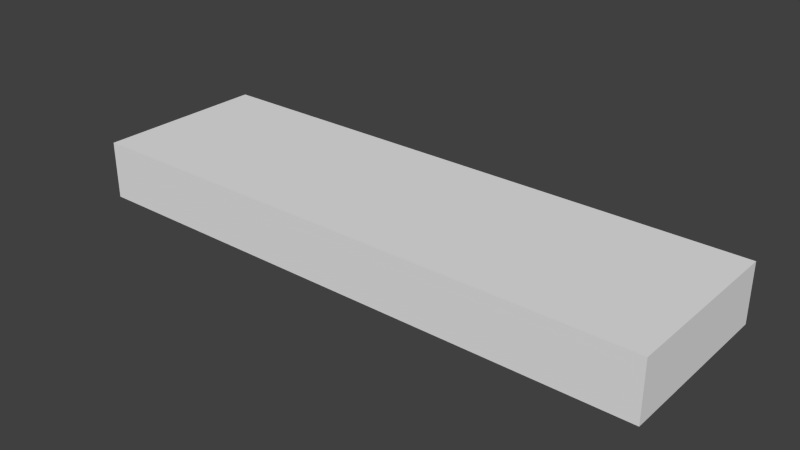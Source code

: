 # Source: platform.blend  (saved by Blender 2.64.0; exported with 4.5.12 LTS)
import bpy
from mathutils import Matrix  # noqa: F401  (used for matrix-valued properties, if any)

bpy.ops.wm.read_factory_settings(use_empty=True)
scene = bpy.context.scene
scene.name = 'Scene'

# ---- collections
col_collection_1 = bpy.data.collections.new('Collection 1'); scene.collection.children.link(col_collection_1)

# ---- materials (node trees are filled in below, after node groups)
mat_material = bpy.data.materials.new('Material')
mat_material.alpha_threshold = 0.0
mat_material.use_transparent_shadow = False
mat_material.roughness = 0.5
mat_material.line_color = (0.0, 0.0, 0.0, 1.0)

# ---- material node trees

# ---- world
world_world = bpy.data.worlds.new('World'); scene.world = world_world
world_world.color = (0.05088, 0.05088, 0.05088)
world_world.use_sun_shadow = False
world_world.sun_shadow_jitter_overblur = 0.0
world_world.cycles.sampling_method = 'MANUAL'
world_world.cycles.sample_map_resolution = 256

# ---- meshes
me_cube = bpy.data.meshes.new('Cube')
me_cube.from_pydata([(1.0, 1.0, -1.0), (1.0, -1.0, -1.0), (-1.0, -1.0, -1.0), (-1.0, 1.0, -1.0), (1.0, 1.0, 1.0), (1.0, -1.0, 1.0), (-1.0, -1.0, 1.0), (-1.0, 1.0, 1.0), (1.0, 1.0, 0.7472), (1.0, -1.0, 0.7472), (-1.0, -1.0, 0.7472), (-1.0, 1.0, 0.7472), (-1.0, 1.0, -0.7795), (-1.0, -1.0, -0.7795), (1.0, -1.0, -0.7795), (1.0, 1.0, -0.7795), (1.0, -0.9006, -1.0), (-1.0, -0.9006, -1.0), (1.0, -0.9006, 1.0), (-1.0, -0.9006, 1.0), (1.0, -0.9006, 0.7472), (-1.0, -0.9006, 0.7472), (-1.0, -0.9006, -0.7795), (1.0, -0.9006, -0.7795), (-1.0, 0.9005, -0.7795), (-1.0, 0.9005, 0.7472), (-1.0, 0.9005, 1.0), (-1.0, 0.9005, -1.0), (1.0, 0.9005, -0.7795), (1.0, 0.9005, 0.7472), (1.0, 0.9005, 1.0), (1.0, 0.9005, -1.0), (0.9725, 1.0, 0.7472), (0.9725, 1.0, -0.7795), (0.9725, 0.9005, 1.0), (0.9725, 1.0, -1.0), (-0.9735, -1.0, 0.7472), (-0.9735, 1.0, 0.7472), (-0.9735, 1.0, -0.7795), (-0.9735, -1.0, -0.7795), (-0.9735, -0.9006, -1.0), (-0.9735, -0.9006, 1.0), (-0.9735, 0.9005, 1.0), (-0.9735, 0.9005, -1.0), (-0.9735, 1.0, -1.0), (-0.9735, -1.0, -1.0), (-0.9735, 1.0, 1.0), (-0.9735, -1.0, 1.0), (0.9725, -1.0, 1.0), (0.9725, -1.0, -1.0), (0.9725, 1.0, 1.0), (0.9725, -0.9006, 1.0), (0.9725, -0.9006, -1.0), (0.9725, 0.9005, -1.0), (0.9725, -1.0, 0.7472), (0.9725, -1.0, -0.7795)], [], [(43, 27, 3), (26, 42, 7), (20, 14, 23), (45, 49, 55), (27, 17, 22), (12, 44, 3), (23, 14, 1), (39, 45, 55), (24, 27, 22), (38, 44, 12), (45, 39, 2), (16, 23, 1), (27, 24, 3), (27, 43, 40), (42, 26, 19), (16, 28, 23), (24, 12, 3), (28, 29, 20), (25, 12, 24), (16, 31, 28), (12, 25, 11), (25, 24, 22), (26, 11, 25), (21, 25, 22), (50, 32, 46), (42, 19, 41), (28, 8, 29), (17, 27, 40), (29, 8, 4), (33, 32, 15), (53, 52, 43), (30, 29, 4), (40, 45, 2), (11, 26, 7), (41, 19, 6), (39, 13, 2), (15, 32, 8), (41, 6, 47), (36, 13, 39), (2, 17, 40), (54, 36, 39), (52, 40, 43), (13, 36, 10), (47, 10, 36), (52, 31, 16), (18, 34, 51), (10, 47, 6), (18, 51, 5), (1, 49, 52), (51, 48, 5), (52, 16, 1), (54, 39, 55), (51, 42, 41), (51, 34, 42), (28, 20, 23), (32, 33, 38), (32, 38, 37), (46, 32, 37), (37, 38, 11), (11, 38, 12), (33, 44, 38), (33, 35, 44), (8, 50, 4), (32, 50, 8), (33, 15, 0), (35, 33, 0), (46, 37, 7), (37, 11, 7), (28, 15, 8), (15, 28, 31), (15, 31, 0), (14, 20, 9), (9, 20, 5), (20, 18, 5), (20, 30, 18), (29, 30, 20), (55, 49, 1), (14, 55, 1), (14, 54, 55), (54, 14, 9), (54, 9, 5), (48, 54, 5), (54, 48, 36), (36, 48, 47), (22, 17, 2), (13, 22, 2), (13, 21, 22), (21, 13, 10), (21, 10, 6), (19, 21, 6), (19, 25, 21), (25, 19, 26), (44, 43, 3), (44, 53, 43), (35, 53, 44), (49, 45, 40), (49, 40, 52), (31, 52, 53), (31, 53, 0), (53, 35, 0), (42, 46, 7), (42, 50, 46), (50, 42, 34), (47, 51, 41), (48, 51, 47), (30, 34, 18), (34, 30, 4), (4, 50, 34)])
_uv = me_cube.uv_layers.new(name='UVMap')
_uv.uv.foreach_set('vector', [0.5579, 0.5402, 0.558, 0.5337, 0.5791, 0.5341, 0.5524, 0.2882, 0.5522, 0.2823, 0.5718, 0.2872, 0.3243, 0.2095, 0.3074, 0.04623, 0.3269, 0.04531, 0.6021, 0.02612, 0.8465, 0.06351, 0.8427, 0.1039, 0.558, 0.5337, 0.3117, 0.5339, 0.3109, 0.4954, 0.59, 0.8987, 0.5924, 0.9391, 0.5865, 0.9385, 0.3269, 0.04531, 0.3074, 0.04623, 0.3057, 0.005639, 0.5993, 0.06541, 0.6021, 0.02612, 0.8427, 0.1039, 0.5567, 0.4949, 0.558, 0.5337, 0.3109, 0.4954, 0.5959, 0.8988, 0.5924, 0.9391, 0.59, 0.8987, 0.6021, 0.02612, 0.5993, 0.06541, 0.5963, 0.02525, 0.3267, 0.006703, 0.3269, 0.04531, 0.3057, 0.005639, 0.558, 0.5337, 0.5567, 0.4949, 0.5791, 0.5341, 0.558, 0.5337, 0.5579, 0.5402, 0.312, 0.5402, 0.5522, 0.2823, 0.5524, 0.2882, 0.3017, 0.288, 0.3267, 0.006703, 0.5732, 0.05064, 0.3269, 0.04531, 0.5567, 0.4949, 0.5763, 0.4935, 0.5791, 0.5341, 0.8684, 0.5402, 0.8684, 0.7792, 0.5865, 0.7792, 0.5549, 0.3306, 0.5763, 0.4935, 0.5567, 0.4949, 0.3267, 0.006703, 0.5716, 0.01131, 0.5732, 0.05064, 0.5763, 0.4935, 0.5549, 0.3306, 0.5739, 0.3305, 0.2819, 0.5865, 0.2819, 0.8255, 1.227e-07, 0.8255, 0.5524, 0.2882, 0.5739, 0.3305, 0.5549, 0.3306, 0.0, 0.5865, 0.2819, 0.5865, 1.227e-07, 0.8255, 0.8413, 0.8407, 0.8392, 0.882, 0.5963, 0.8052, 0.5522, 0.2823, 0.3017, 0.288, 0.3019, 0.2819, 0.5732, 0.05064, 0.5912, 0.2151, 0.5723, 0.2161, 0.3117, 0.5339, 0.558, 0.5337, 0.312, 0.5402, 0.5723, 0.2161, 0.5912, 0.2151, 0.5929, 0.2592, 0.8416, 0.9357, 0.8392, 0.882, 0.8473, 0.9356, 0.2819, 0.5865, 6.134e-08, 0.5865, 0.2819, 0.2819, 0.5731, 0.2582, 0.5723, 0.2161, 0.5929, 0.2592, 0.6067, 0.0, 0.6021, 0.02612, 0.5963, 0.02525, 0.5739, 0.3305, 0.5524, 0.2882, 0.5718, 0.2872, 0.3019, 0.2819, 0.3017, 0.288, 0.2819, 0.2875, 0.5993, 0.06541, 0.5935, 0.06561, 0.5963, 0.02525, 0.8473, 0.9356, 0.8392, 0.882, 0.8452, 0.8819, 0.5953, 0.1865, 0.5929, 0.1591, 0.5989, 0.1596, 0.6014, 0.1187, 0.5935, 0.06561, 0.5993, 0.06541, 0.2911, 0.5352, 0.3117, 0.5339, 0.312, 0.5402, 0.8837, 0.5402, 0.5791, 0.5402, 0.5791, 0.3012, 6.134e-08, 0.5865, 0.0, 0.2819, 0.2819, 0.2819, 0.5935, 0.06561, 0.6014, 0.1187, 0.5954, 0.1187, 0.5989, 0.1596, 0.5954, 0.1187, 0.6014, 0.1187, 0.3271, 0.0, 0.5716, 0.01131, 0.3267, 0.006703, 0.3244, 0.2523, 0.5728, 0.2645, 0.3245, 0.2585, 0.5954, 0.1187, 0.5989, 0.1596, 0.5929, 0.1591, 0.3244, 0.2523, 0.3245, 0.2585, 0.3046, 0.2531, 0.8525, 0.06413, 0.8465, 0.06351, 0.8502, 0.03716, 0.8383, 0.2235, 0.843, 0.198, 0.8488, 0.199, 0.3271, 0.0, 0.3267, 0.006703, 0.3057, 0.005639, 0.8837, 0.5402, 0.5791, 0.3012, 0.8837, 0.3012, 0.3046, 0.0, 1.227e-07, 0.2819, 0.0, 1.84e-07, 0.3046, 0.0, 0.3046, 0.2819, 1.227e-07, 0.2819, 0.8684, 0.5402, 0.5865, 0.7792, 0.5865, 0.5402, 0.5865, 0.5402, 0.5865, 0.7792, 0.2819, 0.7792, 0.5865, 0.5402, 0.2819, 0.7792, 0.2819, 0.5402, 0.5963, 0.8052, 0.8392, 0.882, 0.5937, 0.8446, 0.5937, 0.8446, 0.5959, 0.8988, 0.5879, 0.8448, 0.5879, 0.8448, 0.5959, 0.8988, 0.59, 0.8987, 0.8416, 0.9357, 0.5924, 0.9391, 0.5959, 0.8988, 0.8416, 0.9357, 0.838, 0.9745, 0.5924, 0.9391, 0.8452, 0.8819, 0.8413, 0.8407, 0.8473, 0.8412, 0.8392, 0.882, 0.8413, 0.8407, 0.8452, 0.8819, 0.8416, 0.9357, 0.8473, 0.9356, 0.8439, 0.9754, 0.838, 0.9745, 0.8416, 0.9357, 0.8439, 0.9754, 0.5963, 0.8052, 0.5937, 0.8446, 0.5904, 0.8044, 0.5937, 0.8446, 0.5879, 0.8448, 0.5904, 0.8044, 0.5732, 0.05064, 0.5929, 0.05107, 0.5912, 0.2151, 0.5929, 0.05107, 0.5732, 0.05064, 0.5716, 0.01131, 0.5929, 0.05107, 0.5716, 0.01131, 0.5925, 0.01097, 0.3074, 0.04623, 0.3243, 0.2095, 0.3053, 0.2092, 0.3053, 0.2092, 0.3243, 0.2095, 0.3046, 0.2531, 0.3243, 0.2095, 0.3244, 0.2523, 0.3046, 0.2531, 0.3243, 0.2095, 0.5731, 0.2582, 0.3244, 0.2523, 0.5723, 0.2161, 0.5731, 0.2582, 0.3243, 0.2095, 0.8427, 0.1039, 0.8465, 0.06351, 0.8525, 0.06413, 0.8486, 0.1042, 0.8427, 0.1039, 0.8525, 0.06413, 0.8486, 0.1042, 0.8465, 0.1584, 0.8427, 0.1039, 0.8465, 0.1584, 0.8486, 0.1042, 0.8525, 0.1584, 0.8465, 0.1584, 0.8525, 0.1584, 0.8488, 0.199, 0.843, 0.198, 0.8465, 0.1584, 0.8488, 0.199, 0.8465, 0.1584, 0.843, 0.198, 0.6014, 0.1187, 0.6014, 0.1187, 0.843, 0.198, 0.5989, 0.1596, 0.3109, 0.4954, 0.3117, 0.5339, 0.2911, 0.5352, 0.2915, 0.4951, 0.3109, 0.4954, 0.2911, 0.5352, 0.2915, 0.4951, 0.3033, 0.3307, 0.3109, 0.4954, 0.3033, 0.3307, 0.2915, 0.4951, 0.2842, 0.3316, 0.3033, 0.3307, 0.2842, 0.3316, 0.2819, 0.2875, 0.3017, 0.288, 0.3033, 0.3307, 0.2819, 0.2875, 0.3017, 0.288, 0.5549, 0.3306, 0.3033, 0.3307, 0.5549, 0.3306, 0.3017, 0.288, 0.5524, 0.2882, 0.5924, 0.9391, 0.5888, 0.9658, 0.5865, 0.9385, 0.5924, 0.9391, 0.8335, 1.0, 0.5888, 0.9658, 0.838, 0.9745, 0.8335, 1.0, 0.5924, 0.9391, 0.8465, 0.06351, 0.6021, 0.02612, 0.6067, 0.0, 0.8465, 0.06351, 0.6067, 0.0, 0.8502, 0.03716, 0.5716, 0.01131, 0.3271, 0.0, 0.5716, 0.004652, 0.5716, 0.01131, 0.5716, 0.004652, 0.5925, 0.01097, 0.8335, 1.0, 0.838, 0.9745, 0.8439, 0.9754, 0.6006, 0.7792, 0.5963, 0.8052, 0.5904, 0.8044, 0.6006, 0.7792, 0.8413, 0.8407, 0.5963, 0.8052, 0.8413, 0.8407, 0.6006, 0.7792, 0.8446, 0.8141, 0.5989, 0.1596, 0.8383, 0.2235, 0.5953, 0.1865, 0.843, 0.198, 0.8383, 0.2235, 0.5989, 0.1596, 0.5731, 0.2582, 0.5728, 0.2645, 0.3244, 0.2523, 0.5728, 0.2645, 0.5731, 0.2582, 0.5929, 0.2592, 0.8473, 0.8412, 0.8413, 0.8407, 0.8446, 0.8141])
me_cube.materials.append(mat_material)
me_cube.use_remesh_preserve_volume = False
me_cube.use_remesh_preserve_attributes = False
me_cube.use_mirror_vertex_groups = False
me_cube.update()

# ---- objects
ob_cube = bpy.data.objects.new('Cube', me_cube)

# ---- transforms, parenting, visibility, modifiers, constraints
ob_cube.location = (0.0, 0.0, 0.0)
ob_cube.scale = (4.0, 1.2, 0.4)
ob_cube.lock_rotations_4d = False
ob_cube.empty_display_type = 'ARROWS'
ob_cube.lineart.crease_threshold = 0.0

# ---- collection membership
col_collection_1.objects.link(ob_cube)

# ---- scene / render settings (as saved in the file)
scene.frame_start = 1; scene.frame_end = 250; scene.frame_set(1)
scene.render.engine = 'BLENDER_EEVEE_NEXT'
scene.render.image_settings.color_mode = 'RGB'
scene.render.image_settings.compression = 90
scene.render.resolution_percentage = 50
scene.render.dither_intensity = 0.0
scene.render.bake_margin = 2
scene.render.bake_bias = 0.0
scene.cycles.use_denoising = False
scene.cycles.samples = 10
scene.cycles.sampling_pattern = 'TABULATED_SOBOL'
scene.cycles.light_sampling_threshold = 0.0
scene.cycles.use_adaptive_sampling = False
scene.cycles.use_light_tree = False
scene.cycles.blur_glossy = 0.0
scene.cycles.volume_bounces = 1
scene.cycles.pixel_filter_type = 'GAUSSIAN'
scene.cycles.sample_clamp_indirect = 0.0
scene.view_settings.view_transform = 'Standard'
bpy.context.view_layer.update()

# ---- added for rendering (the .blend has no active camera and no usable light): camera, sun
cam_auto = bpy.data.cameras.new('AutoCamera')
cam_auto.lens = 50.0
cam_auto.sensor_width = 36.0
cam_auto.clip_end = 1000.0
ob_auto_camera = bpy.data.objects.new('AutoCamera', cam_auto)
scene.collection.objects.link(ob_auto_camera)
ob_auto_camera.location = (7.76307, -9.31569, 6.21046)
ob_auto_camera.rotation_euler = (1.09748, -7.21219e-08, 0.694738)
scene.camera = ob_auto_camera
light_auto_sun = bpy.data.lights.new('AutoSun', 'SUN')
light_auto_sun.energy = 3.0
light_auto_sun.angle = 0.0523599
ob_auto_sun = bpy.data.objects.new('AutoSun', light_auto_sun)
scene.collection.objects.link(ob_auto_sun)
ob_auto_sun.rotation_euler = (0.872665, 0.174533, 0.523599)
bpy.context.view_layer.update()
